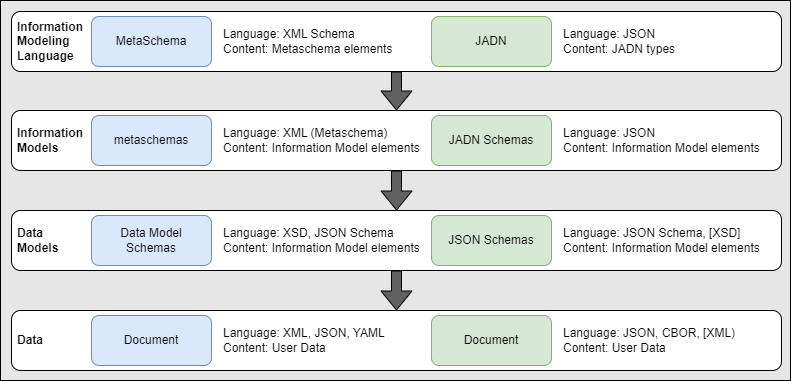

The diagram above was exported from draw.io. Its source (the exported page's mxGraphModel, read from the mxfile embedded in the PNG):
<mxGraphModel dx="1136" dy="566" grid="1" gridSize="10" guides="1" tooltips="1" connect="1" arrows="1" fold="1" page="1" pageScale="1" pageWidth="1100" pageHeight="850" math="0" shadow="0">
  <root>
    <mxCell id="0" />
    <mxCell id="PuhuxEev1cW1P3Y8Liav-25" value="Background" parent="0" />
    <mxCell id="PuhuxEev1cW1P3Y8Liav-27" value="" style="rounded=0;whiteSpace=wrap;html=1;fillColor=#E6E6E6;" vertex="1" parent="PuhuxEev1cW1P3Y8Liav-25">
      <mxGeometry x="30" y="10" width="790" height="380" as="geometry" />
    </mxCell>
    <mxCell id="1" value="Content" parent="0" />
    <mxCell id="PuhuxEev1cW1P3Y8Liav-1" value="Information&lt;br&gt;Modeling&lt;br&gt;Language" style="rounded=1;whiteSpace=wrap;html=1;align=left;fontStyle=1;perimeterSpacing=0;spacingLeft=4;" vertex="1" parent="1">
      <mxGeometry x="41" y="21" width="770" height="60" as="geometry" />
    </mxCell>
    <mxCell id="PuhuxEev1cW1P3Y8Liav-2" value="MetaSchema" style="rounded=1;whiteSpace=wrap;html=1;fillColor=#dae8fc;strokeColor=#6c8ebf;" vertex="1" parent="1">
      <mxGeometry x="121" y="26" width="120" height="50" as="geometry" />
    </mxCell>
    <mxCell id="PuhuxEev1cW1P3Y8Liav-3" value="JADN" style="rounded=1;whiteSpace=wrap;html=1;fillColor=#d5e8d4;strokeColor=#82b366;" vertex="1" parent="1">
      <mxGeometry x="461" y="26" width="120" height="50" as="geometry" />
    </mxCell>
    <mxCell id="PuhuxEev1cW1P3Y8Liav-4" value="Information&lt;br&gt;Models" style="rounded=1;whiteSpace=wrap;html=1;align=left;fontStyle=1;perimeterSpacing=0;spacingLeft=4;" vertex="1" parent="1">
      <mxGeometry x="41" y="120" width="770" height="60" as="geometry" />
    </mxCell>
    <mxCell id="PuhuxEev1cW1P3Y8Liav-5" value="metaschemas" style="rounded=1;whiteSpace=wrap;html=1;fillColor=#dae8fc;strokeColor=#6c8ebf;" vertex="1" parent="1">
      <mxGeometry x="121" y="125" width="120" height="50" as="geometry" />
    </mxCell>
    <mxCell id="PuhuxEev1cW1P3Y8Liav-6" value="JADN Schemas" style="rounded=1;whiteSpace=wrap;html=1;fillColor=#d5e8d4;strokeColor=#82b366;" vertex="1" parent="1">
      <mxGeometry x="461" y="125" width="120" height="50" as="geometry" />
    </mxCell>
    <mxCell id="PuhuxEev1cW1P3Y8Liav-7" value="Language: XML Schema&lt;br&gt;Content: Metaschema elements" style="text;html=1;strokeColor=none;fillColor=none;align=left;verticalAlign=middle;whiteSpace=wrap;rounded=0;" vertex="1" parent="1">
      <mxGeometry x="251" y="36" width="200" height="30" as="geometry" />
    </mxCell>
    <mxCell id="PuhuxEev1cW1P3Y8Liav-8" value="Language: JSON&lt;br&gt;Content: JADN types" style="text;html=1;strokeColor=none;fillColor=none;align=left;verticalAlign=middle;whiteSpace=wrap;rounded=0;" vertex="1" parent="1">
      <mxGeometry x="591" y="36" width="200" height="30" as="geometry" />
    </mxCell>
    <mxCell id="PuhuxEev1cW1P3Y8Liav-9" value="Language: XML (Metaschema)&lt;br&gt;Content: Information Model elements" style="text;html=1;strokeColor=none;fillColor=none;align=left;verticalAlign=middle;whiteSpace=wrap;rounded=0;" vertex="1" parent="1">
      <mxGeometry x="251" y="135" width="200" height="30" as="geometry" />
    </mxCell>
    <mxCell id="PuhuxEev1cW1P3Y8Liav-10" value="Language: JSON&lt;br&gt;Content: Information Model elements" style="text;html=1;strokeColor=none;fillColor=none;align=left;verticalAlign=middle;whiteSpace=wrap;rounded=0;" vertex="1" parent="1">
      <mxGeometry x="591" y="135" width="200" height="30" as="geometry" />
    </mxCell>
    <mxCell id="PuhuxEev1cW1P3Y8Liav-12" value="Data&lt;br&gt;Models" style="rounded=1;whiteSpace=wrap;html=1;align=left;fontStyle=1;perimeterSpacing=0;spacingLeft=4;" vertex="1" parent="1">
      <mxGeometry x="41" y="220" width="770" height="60" as="geometry" />
    </mxCell>
    <mxCell id="PuhuxEev1cW1P3Y8Liav-13" value="Data Model&lt;br&gt;Schemas" style="rounded=1;whiteSpace=wrap;html=1;fillColor=#dae8fc;strokeColor=#6c8ebf;" vertex="1" parent="1">
      <mxGeometry x="121" y="225" width="120" height="50" as="geometry" />
    </mxCell>
    <mxCell id="PuhuxEev1cW1P3Y8Liav-14" value="JSON Schemas" style="rounded=1;whiteSpace=wrap;html=1;fillColor=#d5e8d4;strokeColor=#82b366;" vertex="1" parent="1">
      <mxGeometry x="461" y="225" width="120" height="50" as="geometry" />
    </mxCell>
    <mxCell id="PuhuxEev1cW1P3Y8Liav-15" value="Language: XSD, JSON Schema&lt;br&gt;Content: Information Model elements" style="text;html=1;strokeColor=none;fillColor=none;align=left;verticalAlign=middle;whiteSpace=wrap;rounded=0;" vertex="1" parent="1">
      <mxGeometry x="251" y="235" width="200" height="30" as="geometry" />
    </mxCell>
    <mxCell id="PuhuxEev1cW1P3Y8Liav-16" value="Language: JSON Schema, [XSD]&lt;br&gt;Content: Information Model elements" style="text;html=1;strokeColor=none;fillColor=none;align=left;verticalAlign=middle;whiteSpace=wrap;rounded=0;" vertex="1" parent="1">
      <mxGeometry x="591" y="235" width="200" height="30" as="geometry" />
    </mxCell>
    <mxCell id="PuhuxEev1cW1P3Y8Liav-17" value="Data" style="rounded=1;whiteSpace=wrap;html=1;align=left;fontStyle=1;perimeterSpacing=0;spacingLeft=4;" vertex="1" parent="1">
      <mxGeometry x="41" y="320" width="770" height="60" as="geometry" />
    </mxCell>
    <mxCell id="PuhuxEev1cW1P3Y8Liav-18" value="Document" style="rounded=1;whiteSpace=wrap;html=1;fillColor=#dae8fc;strokeColor=#6c8ebf;" vertex="1" parent="1">
      <mxGeometry x="121" y="325" width="120" height="50" as="geometry" />
    </mxCell>
    <mxCell id="PuhuxEev1cW1P3Y8Liav-19" value="Document" style="rounded=1;whiteSpace=wrap;html=1;fillColor=#d5e8d4;strokeColor=#82b366;" vertex="1" parent="1">
      <mxGeometry x="461" y="325" width="120" height="50" as="geometry" />
    </mxCell>
    <mxCell id="PuhuxEev1cW1P3Y8Liav-20" value="Language: XML, JSON, YAML&lt;br&gt;Content: User Data" style="text;html=1;strokeColor=none;fillColor=none;align=left;verticalAlign=middle;whiteSpace=wrap;rounded=0;" vertex="1" parent="1">
      <mxGeometry x="251" y="335" width="200" height="30" as="geometry" />
    </mxCell>
    <mxCell id="PuhuxEev1cW1P3Y8Liav-21" value="Language: JSON, CBOR, [XML)&lt;br&gt;Content: User Data" style="text;html=1;strokeColor=none;fillColor=none;align=left;verticalAlign=middle;whiteSpace=wrap;rounded=0;" vertex="1" parent="1">
      <mxGeometry x="591" y="335" width="200" height="30" as="geometry" />
    </mxCell>
    <mxCell id="PuhuxEev1cW1P3Y8Liav-22" value="" style="shape=flexArrow;endArrow=classic;html=1;rounded=0;exitX=0.5;exitY=1;exitDx=0;exitDy=0;fillColor=#616161;entryX=0.5;entryY=0;entryDx=0;entryDy=0;" edge="1" parent="1" source="PuhuxEev1cW1P3Y8Liav-1" target="PuhuxEev1cW1P3Y8Liav-4">
      <mxGeometry width="50" height="50" relative="1" as="geometry">
        <mxPoint x="530" y="240" as="sourcePoint" />
        <mxPoint x="426" y="100" as="targetPoint" />
      </mxGeometry>
    </mxCell>
    <mxCell id="PuhuxEev1cW1P3Y8Liav-23" value="" style="shape=flexArrow;endArrow=classic;html=1;rounded=0;exitX=0.5;exitY=1;exitDx=0;exitDy=0;fillColor=#616161;entryX=0.5;entryY=0;entryDx=0;entryDy=0;" edge="1" parent="1" source="PuhuxEev1cW1P3Y8Liav-4" target="PuhuxEev1cW1P3Y8Liav-12">
      <mxGeometry width="50" height="50" relative="1" as="geometry">
        <mxPoint x="436" y="91" as="sourcePoint" />
        <mxPoint x="436" y="130" as="targetPoint" />
      </mxGeometry>
    </mxCell>
    <mxCell id="PuhuxEev1cW1P3Y8Liav-24" value="" style="shape=flexArrow;endArrow=classic;html=1;rounded=0;exitX=0.5;exitY=1;exitDx=0;exitDy=0;fillColor=#616161;entryX=0.5;entryY=0;entryDx=0;entryDy=0;" edge="1" parent="1" source="PuhuxEev1cW1P3Y8Liav-12" target="PuhuxEev1cW1P3Y8Liav-17">
      <mxGeometry width="50" height="50" relative="1" as="geometry">
        <mxPoint x="436" y="190" as="sourcePoint" />
        <mxPoint x="436" y="230" as="targetPoint" />
      </mxGeometry>
    </mxCell>
  </root>
</mxGraphModel>